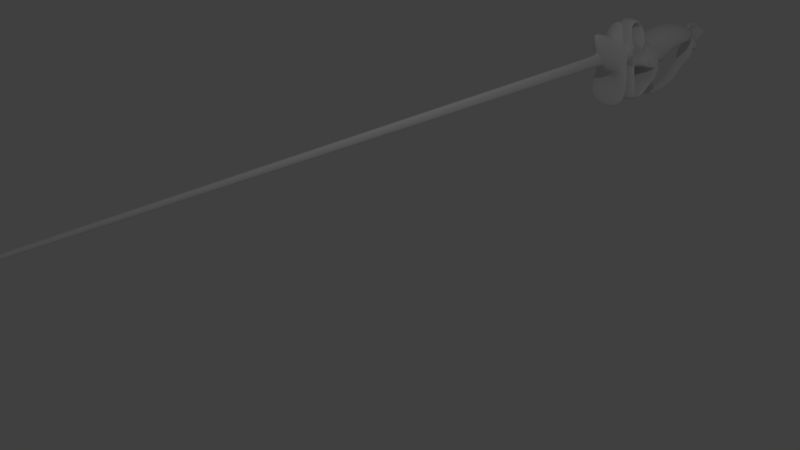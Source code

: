 # Source: ThornRapier.blend  (saved by Blender 2.79.0; exported with 4.5.12 LTS)
import bpy
from mathutils import Matrix  # noqa: F401  (used for matrix-valued properties, if any)

bpy.ops.wm.read_factory_settings(use_empty=True)
scene = bpy.context.scene
scene.name = 'Scene'

# ---- collections
col_collection_1 = bpy.data.collections.new('Collection 1'); scene.collection.children.link(col_collection_1)

# ---- materials (node trees are filled in below, after node groups)
mat_material = bpy.data.materials.new('Material')
mat_material.alpha_threshold = 0.0
mat_material.use_transparent_shadow = False
mat_material.roughness = 0.5
mat_material.line_color = (0.0, 0.0, 0.0, 1.0)

# ---- material node trees

# ---- world
world_world = bpy.data.worlds.new('World'); scene.world = world_world
world_world.color = (0.05088, 0.05088, 0.05088)
world_world.use_sun_shadow = False
world_world.sun_shadow_jitter_overblur = 0.0
world_world.cycles.sampling_method = 'MANUAL'

# ---- cameras
cam_camera = bpy.data.cameras.new('Camera')
cam_camera.clip_end = 100.0
cam_camera.lens = 35.0
cam_camera.sensor_width = 32.0
cam_camera.sensor_height = 18.0
cam_camera.ortho_scale = 7.314
cam_camera.dof.focus_distance = 0.0
cam_camera.dof.aperture_fstop = 128.0

# ---- lights
light_lamp = bpy.data.lights.new('Lamp', 'POINT')
light_lamp.transmission_factor = 0.0
light_lamp.cutoff_distance = 30.0
light_lamp.energy = 100.0
light_lamp.shadow_buffer_clip_start = 1.001
light_lamp.shadow_soft_size = 0.1
light_lamp.shadow_maximum_resolution = 0.006
light_lamp.use_absolute_resolution = True

# ---- meshes
me_cube = bpy.data.meshes.new('Cube')
me_cube.from_pydata([(0.5909, 0.9005, -1.037), (0.1373, -1.082, -0.6028), (-0.1373, -1.082, -0.6028), (-0.5909, 0.9005, -1.037), (0.4227, 0.7551, 1.013), (0.2724, -1.1, 1.108), (-0.2724, -1.1, 1.108), (-0.4227, 0.7551, 1.013), (1.331, 0.05402, -2.016), (-1.331, 0.05402, -2.016), (0.3606, -0.2244, 1.342), (-0.3606, -0.2244, 1.342), (0.9867, 1.644, -0.5084), (0.2598, -1.572, 0.291), (-0.2598, -1.572, 0.291), (-0.9867, 1.644, -0.5084), (-0.09362, -0.2008, 0.1078), (0.09362, -0.2008, 0.1078), (1.052, -0.7035, -1.08), (0.2384, -0.8334, 1.197), (-1.052, -0.7035, -1.08), (-0.2384, -0.8334, 1.197), (-0.06511, -0.8773, 0.2627), (0.06511, -0.8773, 0.2627), (0.679, -1.225, -1.643), (-0.679, -1.225, -1.643), (0.8256, -1.558, -2.478), (-0.8256, -1.558, -2.478), (0.543, -2.102, -3.021), (-0.543, -2.102, -3.021), (0.5762, -2.932, -3.691), (-0.5762, -2.932, -3.691), (0.5637, -3.679, -4.295), (-0.5637, -3.679, -4.295), (0.5365, -4.792, -4.834), (-0.5365, -4.792, -4.834), (0.5365, -5.912, -5.079), (-0.5365, -5.912, -5.079), (0.5365, -7.814, -5.214), (-0.5365, -7.814, -5.214), (0.5323, -9.346, -5.062), (-0.5323, -9.346, -5.062), (0.5159, -10.31, -4.643), (-0.5159, -10.31, -4.643), (1.503, -10.89, -4.172), (-1.503, -10.89, -4.172), (2.196, -11.28, -3.783), (-2.196, -11.28, -3.783), (2.712, -11.81, -3.114), (-2.736, -11.81, -3.144), (3.143, -12.05, -2.127), (-3.139, -12.05, -2.14), (3.223, -11.84, -1.195), (-3.223, -11.84, -1.198), (0.5129, 1.335, 0.4371), (0.585, -1.75, 0.7783), (-0.585, -1.75, 0.7783), (-0.5129, 1.335, 0.4371), (-0.08386, -0.2971, 0.7091), (0.08386, -0.2971, 0.7091), (-0.131, -1.067, 0.8306), (0.131, -1.067, 0.8306), (0.6287, 1.769, -0.3238), (-0.6287, 1.769, -0.3238), (-0.3166, -1.019, -1.202), (0.4904, 1.627, 0.3019), (-0.4904, 1.627, 0.3019), (0.3695, -3.074, 0.2132), (-0.3695, -3.074, 0.2132), (1.139, -2.304, 1.256), (-1.139, -2.304, 1.256), (3.1, -11.29, -1.266), (-3.1, -11.29, -1.266), (1.386, -11.95, 1.439), (-1.386, -11.95, 1.439), (-0.3356, -7.241, 0.648), (-1.751, -6.96, 2.187), (0.3356, -7.241, 0.648), (1.751, -6.96, 2.187), (-2.218, -9.418, -1.887), (2.218, -9.418, -1.887), (-1.184, -9.672, 1.833), (1.184, -9.672, 1.833), (-1.869, -4.593, 2.06), (1.869, -4.593, 2.06), (-0.4501, -5.009, 1.519), (0.4501, -5.009, 1.519), (3.163, -12.95, -1.228), (-3.161, -12.93, -1.221), (3.177, -12.78, -2.046), (-3.177, -12.78, -2.045), (3.091, -12.76, -3.017), (-3.091, -12.76, -3.029), (2.695, -12.11, -3.879), (-2.695, -12.11, -3.879), (2.065, -11.3, -4.518), (-2.065, -11.3, -4.518), (0.6555, -10.77, -5.133), (-0.6555, -10.77, -5.133), (0.5364, -9.354, -5.771), (-0.5364, -9.354, -5.771), (0.5365, -7.792, -5.958), (-0.5365, -7.792, -5.958), (0.5365, -5.856, -5.794), (-0.5365, -5.856, -5.794), (0.5365, -4.667, -5.398), (-0.5365, -4.667, -5.398), (0.547, -3.51, -4.711), (-0.547, -3.51, -4.711), (0.5696, -2.643, -3.917), (-0.5696, -2.643, -3.917), (0.5823, -1.821, -3.228), (-0.5823, -1.821, -3.228), (0.9997, -1.29, -2.584), (-0.9997, -1.29, -2.584), (1.003, -0.9487, -1.719), (-1.003, -0.9487, -1.719), (-0.3159, -1.202, -1.169), (0.3261, -1.017, -1.203), (0.3159, -1.202, -1.169), (-2.196, -13.81, 1.638), (2.196, -13.82, 1.633), (-1.461, -12.41, 1.671), (1.46, -12.41, 1.671), (-0.05856, -0.295, 0.4274), (0.05856, -0.295, 0.4274), (-0.0837, -1.003, 0.5767), (0.0837, -1.003, 0.5767), (0.8467, 1.676, 0.03143), (0.2955, -1.621, 0.5668), (-0.2955, -1.621, 0.5668), (-0.8467, 1.676, 0.03143), (0.5942, 1.774, -0.01393), (-0.5942, 1.774, -0.01393), (1.768, -2.166, 0.1171), (-1.768, -2.166, 0.1171), (2.71, -12.0, 0.03855), (-2.71, -12.0, 0.03854), (2.737, -7.036, -0.5161), (-2.737, -7.036, -0.5161), (2.522, -9.491, -0.3601), (-2.522, -9.491, -0.3601), (-2.9, -4.267, -0.4326), (2.9, -4.267, -0.4326), (-1.074, -12.5, 2.754), (1.072, -12.5, 2.754), (-0.8995, -13.57, 3.867), (0.8971, -13.57, 3.867), (-0.9042, -14.56, 3.931), (0.9019, -14.56, 3.932), (-0.9249, -15.16, 3.402), (0.9228, -15.16, 3.403), (2.895, -13.19, -3.579), (-2.89, -13.19, -3.591), (2.772, -13.81, -4.114), (-2.771, -13.81, -4.123), (2.553, -15.17, -4.532), (-2.565, -15.16, -4.535), (3.075, -16.37, -4.061), (-3.076, -16.35, -4.065), (2.073, -15.79, -0.6243), (-2.083, -15.78, -0.6217), (-2.929, -16.03, -4.565), (2.93, -16.06, -4.571), (-2.734, -14.44, -4.45), (2.734, -14.45, -4.444), (-0.9069, -14.85, 3.775), (0.9046, -14.85, 3.776), (-0.9009, -14.06, 4.001), (0.8985, -14.06, 4.001), (-0.9208, -12.99, 3.353), (0.9184, -12.99, 3.353), (-3.225, -11.85, -1.211), (3.225, -11.84, -1.208), (3.154, -12.73, -1.253), (-3.152, -12.71, -1.238), (3.123, -13.02, -2.586), (-3.126, -13.0, -2.57), (3.015, -13.47, -3.182), (-3.019, -13.44, -3.167), (3.01, -13.97, -3.623), (-3.007, -13.95, -3.605), (3.04, -14.52, -3.87), (-3.04, -14.5, -3.849), (3.011, -15.22, -3.872), (-3.01, -15.19, -3.853), (3.07, -15.62, -3.248), (-3.062, -15.6, -3.226), (2.38, -15.18, -1.127), (-2.38, -15.17, -1.124), (2.647, -14.21, -1.223), (-2.675, -14.21, -1.219), (2.872, -13.54, -1.295), (-2.889, -13.54, -1.291), (-3.198, -12.94, -1.785), (3.195, -12.96, -1.797), (3.211, -12.02, -1.834), (3.197, -12.75, -1.781), (-3.209, -12.02, -1.842), (-3.197, -12.74, -1.778), (-2.931, -14.08, -0.5759), (2.932, -14.09, -0.5888), (-1.214, -13.29, 2.781), (1.208, -13.29, 2.776), (-0.9101, -13.75, 3.374), (0.8975, -13.75, 3.368), (-0.9077, -14.52, 3.344), (0.8951, -14.52, 3.339), (-1.213, -15.05, 2.783), (1.209, -15.05, 2.778), (-2.144, -16.12, 1.75), (2.14, -16.13, 1.752), (-2.181, -14.57, 1.326), (2.175, -14.58, 1.322), (-0.9026, -14.23, 3.453), (0.8897, -14.23, 3.448), (0.987, -12.74, 3.038), (-0.9893, -12.74, 3.038), (-0.9927, -13.41, 3.075), (0.9822, -13.41, 3.069), (-0.9496, -14.84, 3.12), (0.9389, -14.84, 3.114), (-1.067, -15.36, 2.956), (1.065, -15.36, 2.956), (-2.081, -16.47, 1.84), (2.232, -16.57, 1.557), (-2.248, -16.35, 1.546), (2.245, -16.35, 1.551), (-2.253, -16.12, 1.459), (2.253, -16.12, 1.461), (-2.008, -14.74, 0.9464), (2.008, -14.74, 0.9466), (-1.979, -14.25, 0.8153), (1.973, -14.26, 0.8077), (2.87, -12.89, -0.3098), (-2.869, -12.88, -0.3037), (3.005, -13.56, -0.4803), (1.689, -13.43, 1.014), (-2.999, -13.53, -0.4649), (-1.658, -13.41, 0.9832), (0.5365, -4.705, -5.224), (0.5365, -5.873, -5.573), (0.5365, -7.798, -5.728), (0.5357, -9.352, -5.552), (0.6478, -10.62, -4.98), (2.019, -11.13, -4.437), (2.683, -11.73, -3.93), (3.067, -12.44, -3.026), (3.151, -12.6, -1.224), (3.18, -12.55, -2.041), (0.5529, -3.563, -4.581), (0.5731, -2.734, -3.846), (0.5749, -1.908, -3.164), (0.9938, -1.368, -2.55), (0.9619, -1.023, -1.696), (0.3193, -1.076, -1.193), (3.17, -12.45, -1.228), (3.207, -12.51, -1.783), (-3.16, -12.48, -1.213), (-3.18, -12.47, -2.048), (-3.053, -12.34, -3.053), (-2.651, -11.64, -3.933), (-1.983, -11.08, -4.407), (-0.6354, -10.58, -4.931), (-0.5353, -9.351, -5.482), (-0.5365, -7.801, -5.655), (-0.5365, -5.879, -5.503), (-0.5365, -4.718, -5.168), (-0.5548, -3.579, -4.54), (-0.5739, -2.762, -3.823), (-0.5706, -1.936, -3.143), (-0.9845, -1.394, -2.539), (-0.9406, -1.048, -1.689), (-0.3126, -1.095, -1.19), (-3.182, -12.35, -1.212), (-3.213, -12.43, -1.786), (2.802, -13.54, -1.157), (3.056, -13.05, -1.06), (3.039, -12.27, -0.8956), (2.911, -14.29, -0.7885), (2.342, -14.67, -0.2989), (2.009, -15.47, 0.1009), (2.026, -15.75, 0.3594), (-2.853, -13.52, -1.145), (-3.049, -12.97, -1.048), (-3.039, -12.27, -0.8908), (-2.916, -14.28, -0.7803), (-2.345, -14.67, -0.2971), (-2.011, -15.46, 0.09884), (-2.033, -15.76, 0.4092), (1.923, -16.11, -0.4335), (2.891, -17.14, -5.825), (3.043, -17.73, -5.314), (1.967, -16.68, -1.697), (1.082, -17.3, 2.268), (0.7661, -16.97, 3.981), (0.6003, -15.72, 4.31), (1.779, -17.13, 1.914), (-1.938, -16.1, -0.4329), (-2.886, -17.1, -5.791), (-3.057, -17.69, -5.296), (-0.79, -16.92, 3.948), (-0.6247, -15.7, 4.293), (-1.806, -17.1, 1.898), (0.9572, -17.87, -1.581), (0.3892, -21.33, 4.237), (0.4098, -18.58, -0.6545), (0.2954, -20.18, 1.377), (0.3782, -18.73, -0.402), (0.2813, -19.86, 1.022), (-1.985, -16.67, -1.689), (-1.141, -17.31, 2.274), (-0.9974, -17.87, -1.58), (-0.4206, -21.31, 4.225), (-0.4347, -18.58, -0.6569), (-0.3154, -20.18, 1.376), (-0.4013, -18.73, -0.4046), (-0.3004, -19.85, 1.019), (-0.003455, -93.69, 0.04471), (-0.003455, -93.69, 0.06411), (-0.03105, -93.69, 0.04471), (-0.03105, -93.69, 0.06411), (-0.2697, -87.01, -0.1231), (-0.2697, -87.02, 0.2319), (0.2352, -87.01, -0.1231), (0.2352, -87.02, 0.2319), (-0.177, -91.31, -0.05787), (0.1425, -91.31, -0.05787), (0.1425, -91.32, 0.1667), (-0.177, -91.32, 0.1667), (-0.2713, -83.49, 0.2733), (-0.2729, -79.95, 0.3148), (-0.2745, -76.42, 0.3562), (-0.2762, -72.88, 0.3976), (-0.2778, -69.35, 0.4391), (-0.2794, -65.81, 0.4805), (-0.281, -62.28, 0.522), (-0.2826, -58.74, 0.5634), (-0.2842, -55.21, 0.6048), (-0.2858, -51.67, 0.6463), (-0.2875, -48.14, 0.6877), (-0.2891, -44.6, 0.7292), (-0.2907, -41.07, 0.7706), (-0.2923, -37.53, 0.812), (-0.2939, -34.0, 0.8535), (-0.2955, -30.46, 0.8949), (-0.2971, -26.93, 0.9363), (-0.2988, -23.39, 0.9778), (-0.3944, -22.32, -0.3898), (-0.3875, -25.92, -0.375), (-0.3805, -29.51, -0.3601), (-0.3736, -33.1, -0.3453), (-0.3667, -36.7, -0.3305), (-0.3598, -40.29, -0.3157), (-0.3528, -43.88, -0.3009), (-0.3459, -47.48, -0.2861), (-0.339, -51.07, -0.2712), (-0.332, -54.67, -0.2564), (-0.3251, -58.26, -0.2416), (-0.3182, -61.85, -0.2268), (-0.3113, -65.45, -0.212), (-0.3043, -69.04, -0.1972), (-0.2974, -72.63, -0.1823), (-0.2905, -76.23, -0.1675), (-0.2836, -79.82, -0.1527), (-0.2766, -83.42, -0.1379), (0.3707, -22.32, -0.3874), (0.3632, -25.91, -0.3727), (0.3556, -29.51, -0.358), (0.3481, -33.1, -0.3433), (0.3406, -36.69, -0.3286), (0.3331, -40.29, -0.3139), (0.3255, -43.88, -0.2993), (0.318, -47.48, -0.2846), (0.3105, -51.07, -0.2699), (0.3029, -54.66, -0.2552), (0.2954, -58.26, -0.2405), (0.2879, -61.85, -0.2258), (0.2804, -65.45, -0.2112), (0.2728, -69.04, -0.1965), (0.2653, -72.63, -0.1818), (0.2578, -76.23, -0.1671), (0.2502, -79.82, -0.1524), (0.2427, -83.42, -0.1377), (0.2789, -23.39, 0.9806), (0.2765, -26.93, 0.939), (0.274, -30.46, 0.8974), (0.2716, -34.0, 0.8558), (0.2692, -37.53, 0.8142), (0.2668, -41.07, 0.7726), (0.2643, -44.6, 0.731), (0.2619, -48.14, 0.6894), (0.2595, -51.67, 0.6478), (0.257, -55.21, 0.6062), (0.2546, -58.74, 0.5647), (0.2522, -62.28, 0.5231), (0.2498, -65.81, 0.4815), (0.2473, -69.35, 0.4399), (0.2449, -72.88, 0.3983), (0.2425, -76.42, 0.3567), (0.24, -79.95, 0.3151), (0.2376, -83.49, 0.2735)], [(89, 90), (200, 201), (234, 235)], [(18, 1, 2, 20), (19, 21, 6, 5), (61, 19, 5, 55), (55, 5, 6, 56), (58, 11, 7, 57), (12, 0, 3, 15), (60, 21, 11, 58), (54, 4, 10, 59), (4, 7, 11, 10), (0, 8, 9, 3), (0, 12, 17, 8), (20, 22, 16, 9), (246, 247, 91, 93), (9, 16, 15, 3), (1, 13, 14, 2), (18, 23, 13, 1), (128, 12, 62, 132), (8, 17, 23, 18), (2, 14, 22, 20), (56, 6, 21, 60), (59, 10, 19, 61), (10, 11, 21, 19), (8, 18, 20, 9), (24, 25, 27, 26), (26, 27, 29, 28), (28, 29, 31, 30), (30, 31, 33, 32), (32, 33, 35, 34), (34, 35, 37, 36), (36, 37, 39, 38), (38, 39, 41, 40), (40, 41, 43, 42), (42, 43, 45, 44), (44, 45, 47, 46), (46, 47, 49, 48), (48, 49, 51, 50), (173, 172, 53, 52), (125, 59, 61, 127), (130, 56, 60, 126), (4, 54, 57, 7), (128, 54, 59, 125), (126, 60, 58, 124), (124, 58, 57, 131), (55, 56, 70, 69), (127, 61, 55, 129), (132, 62, 63, 133), (247, 249, 89, 91), (131, 57, 66, 133), (57, 54, 65, 66), (256, 248, 87, 174), (12, 15, 63, 62), (141, 79, 72, 137), (129, 55, 69, 134), (14, 13, 67, 68), (130, 14, 68, 135), (136, 73, 74, 137), (79, 80, 71, 72), (82, 81, 74, 73), (140, 82, 73, 136), (143, 84, 78, 138), (84, 83, 76, 78), (85, 86, 77, 75), (142, 85, 75, 139), (138, 78, 82, 140), (78, 76, 81, 82), (75, 77, 80, 79), (139, 75, 79, 141), (135, 68, 85, 142), (68, 67, 86, 85), (69, 70, 83, 84), (134, 69, 84, 143), (71, 52, 53, 72), (67, 134, 143, 86), (92, 94, 93, 91), (94, 96, 95, 93), (96, 98, 97, 95), (98, 100, 99, 97), (100, 102, 101, 99), (102, 104, 103, 101), (104, 106, 105, 103), (106, 108, 107, 105), (108, 110, 109, 107), (110, 112, 111, 109), (112, 114, 113, 111), (114, 116, 115, 113), (9, 8, 115, 116), (245, 246, 93, 95), (244, 245, 95, 97), (243, 244, 97, 99), (242, 38, 40, 243), (241, 36, 38, 242), (240, 34, 36, 241), (240, 250, 32, 34), (251, 250, 107, 109), (252, 251, 109, 111), (253, 252, 111, 113), (254, 253, 113, 115), (117, 2, 20, 64, 273), (119, 1, 2, 117), (118, 18, 1, 119, 255), (275, 259, 90, 199), (259, 260, 92, 90), (260, 261, 94, 92), (261, 262, 96, 94), (262, 263, 98, 96), (263, 264, 100, 98), (264, 265, 102, 100), (265, 266, 104, 102), (266, 267, 106, 104), (267, 268, 108, 106), (268, 269, 110, 108), (269, 270, 112, 110), (270, 271, 114, 112), (271, 272, 116, 114), (254, 255, 119, 24), (24, 119, 117, 25), (272, 273, 64, 116), (115, 8, 18, 118), (64, 20, 9, 116), (70, 135, 142, 83), (76, 139, 141, 81), (77, 138, 140, 80), (83, 142, 139, 76), (86, 143, 138, 77), (80, 140, 136, 71), (71, 136, 137, 72), (56, 130, 135, 70), (13, 129, 134, 67), (81, 141, 137, 74), (15, 131, 133, 63), (65, 132, 133, 66), (23, 127, 129, 13), (16, 124, 131, 15), (22, 126, 124, 16), (12, 128, 125, 17), (14, 130, 126, 22), (17, 125, 127, 23), (54, 128, 132, 65), (188, 189, 161, 160), (123, 122, 144, 145), (171, 170, 146, 147), (169, 168, 148, 149), (167, 166, 150, 151), (91, 152, 153, 92), (152, 154, 155, 153), (165, 156, 157, 164), (163, 158, 159, 162), (158, 160, 161, 159), (156, 163, 162, 157), (154, 165, 164, 155), (149, 148, 166, 167), (147, 146, 168, 169), (216, 217, 170, 171), (258, 274, 175, 88), (88, 87, 174, 175), (257, 256, 174, 197), (196, 198, 172, 173), (195, 194, 177, 176), (176, 177, 179, 178), (178, 179, 181, 180), (180, 181, 183, 182), (182, 183, 185, 184), (184, 185, 187, 186), (186, 187, 189, 188), (188, 189, 191, 190), (190, 191, 193, 192), (192, 193, 88, 87), (158, 186, 188, 160), (163, 184, 186, 158), (156, 182, 184, 163), (165, 180, 182, 156), (154, 178, 180, 165), (152, 176, 178, 154), (87, 88, 194, 195), (89, 176, 152, 91), (50, 51, 198, 196), (249, 257, 197, 89), (274, 275, 199, 175), (197, 195, 176, 89), (87, 195, 197, 174), (175, 199, 194, 88), (194, 199, 90, 177), (90, 92, 153, 177), (155, 179, 177, 153), (164, 181, 179, 155), (157, 183, 181, 164), (162, 185, 183, 157), (159, 187, 185, 162), (161, 189, 187, 159), (121, 203, 202, 120), (219, 205, 204, 218), (215, 207, 206, 214), (221, 209, 208, 220), (209, 211, 210, 208), (211, 213, 212, 210), (120, 212, 213, 121), (123, 145, 203, 121), (216, 171, 205, 219), (205, 215, 214, 204), (169, 205, 171, 147), (169, 149, 215, 205), (149, 167, 207, 215), (145, 216, 219, 203), (203, 219, 218, 202), (145, 144, 217, 216), (207, 221, 220, 206), (167, 151, 221, 207), (151, 150, 222, 223), (223, 222, 224, 225), (221, 151, 223, 209), (209, 223, 225, 211), (225, 227, 229, 211), (211, 229, 231, 213), (213, 231, 233, 121), (123, 73, 74, 122), (234, 136, 73, 123), (137, 235, 122, 74), (238, 200, 232, 239), (236, 234, 123, 237), (201, 236, 237, 233), (123, 121, 233, 237), (235, 238, 239, 122), (120, 122, 239, 232), (144, 122, 120, 202), (217, 144, 202, 218), (170, 217, 218, 204), (170, 204, 168, 146), (148, 168, 204, 214), (166, 148, 214, 206), (150, 166, 206, 220), (208, 222, 150, 220), (210, 224, 222, 208), (224, 210, 228, 226), (212, 230, 228, 210), (232, 230, 212, 120), (276, 277, 236, 201), (50, 196, 257, 249), (196, 173, 256, 257), (115, 118, 255, 254), (24, 26, 253, 254), (26, 28, 252, 253), (28, 30, 251, 252), (30, 32, 250, 251), (105, 107, 250, 240), (105, 240, 241, 103), (103, 241, 242, 101), (101, 242, 243, 99), (40, 42, 244, 243), (42, 44, 245, 244), (44, 46, 246, 245), (173, 52, 248, 256), (48, 50, 249, 247), (46, 48, 247, 246), (277, 248, 52, 278), (234, 278, 52, 71, 136), (172, 198, 275, 274), (53, 172, 274, 258), (25, 117, 273, 272), (27, 25, 272, 271), (29, 27, 271, 270), (31, 29, 270, 269), (33, 31, 269, 268), (35, 33, 268, 267), (37, 35, 267, 266), (39, 37, 266, 265), (41, 39, 265, 264), (43, 41, 264, 263), (45, 43, 263, 262), (47, 45, 262, 261), (49, 47, 261, 260), (51, 49, 260, 259), (198, 51, 259, 275), (283, 200, 238, 284), (284, 238, 235, 285), (53, 285, 235, 137, 72), (276, 279, 192, 87), (280, 279, 233, 231), (286, 232, 200, 283), (287, 230, 232, 286), (280, 231, 229, 281), (282, 160, 188, 281), (227, 282, 281, 229), (190, 280, 281, 188), (190, 192, 279, 280), (201, 233, 279, 276), (236, 277, 278, 234), (87, 248, 277, 276), (282, 227, 225, 160), (288, 228, 230, 287), (289, 226, 228, 288), (161, 289, 288, 189), (189, 288, 287, 191), (191, 287, 286, 193), (193, 286, 283, 88), (258, 284, 285, 53), (88, 283, 284, 258), (161, 224, 226, 289), (301, 302, 303, 311), (297, 303, 302, 296), (160, 225, 297, 290), (311, 294, 295, 301), (291, 299, 298, 290), (296, 302, 301, 295), (292, 300, 299, 291), (294, 297, 296, 295), (290, 297, 294, 293), (290, 293, 292, 291), (225, 224, 303, 297), (160, 290, 298, 161), (303, 224, 161, 298), (304, 312, 310, 293), (306, 314, 312, 304), (310, 312, 313, 311), (312, 314, 315, 313), (314, 316, 317, 315), (307, 315, 317, 309), (305, 313, 315, 307), (294, 311, 313, 305), (308, 316, 314, 306), (300, 292, 293, 310), (298, 299, 300, 310), (311, 303, 298, 310), (293, 294, 305, 304), (305, 307, 306, 304), (307, 309, 308, 306), (329, 326, 320, 321), (321, 320, 318, 319), (326, 327, 318, 320), (327, 328, 319, 318), (328, 329, 321, 319), (401, 330, 323, 325), (383, 401, 325, 324), (365, 383, 324, 322), (330, 365, 322, 323), (325, 323, 329, 328), (324, 325, 328, 327), (322, 324, 327, 326), (323, 322, 326, 329), (317, 316, 348, 347), (347, 348, 349, 346), (346, 349, 350, 345), (345, 350, 351, 344), (344, 351, 352, 343), (343, 352, 353, 342), (342, 353, 354, 341), (341, 354, 355, 340), (340, 355, 356, 339), (339, 356, 357, 338), (338, 357, 358, 337), (337, 358, 359, 336), (336, 359, 360, 335), (335, 360, 361, 334), (334, 361, 362, 333), (333, 362, 363, 332), (332, 363, 364, 331), (331, 364, 365, 330), (316, 308, 366, 348), (348, 366, 367, 349), (349, 367, 368, 350), (350, 368, 369, 351), (351, 369, 370, 352), (352, 370, 371, 353), (353, 371, 372, 354), (354, 372, 373, 355), (355, 373, 374, 356), (356, 374, 375, 357), (357, 375, 376, 358), (358, 376, 377, 359), (359, 377, 378, 360), (360, 378, 379, 361), (361, 379, 380, 362), (362, 380, 381, 363), (363, 381, 382, 364), (364, 382, 383, 365), (308, 309, 384, 366), (366, 384, 385, 367), (367, 385, 386, 368), (368, 386, 387, 369), (369, 387, 388, 370), (370, 388, 389, 371), (371, 389, 390, 372), (372, 390, 391, 373), (373, 391, 392, 374), (374, 392, 393, 375), (375, 393, 394, 376), (376, 394, 395, 377), (377, 395, 396, 378), (378, 396, 397, 379), (379, 397, 398, 380), (380, 398, 399, 381), (381, 399, 400, 382), (382, 400, 401, 383), (309, 317, 347, 384), (384, 347, 346, 385), (385, 346, 345, 386), (386, 345, 344, 387), (387, 344, 343, 388), (388, 343, 342, 389), (389, 342, 341, 390), (390, 341, 340, 391), (391, 340, 339, 392), (392, 339, 338, 393), (393, 338, 337, 394), (394, 337, 336, 395), (395, 336, 335, 396), (396, 335, 334, 397), (397, 334, 333, 398), (398, 333, 332, 399), (399, 332, 331, 400), (400, 331, 330, 401)])
me_cube.materials.append(mat_material)
me_cube.use_remesh_preserve_volume = False
me_cube.use_remesh_preserve_attributes = False
me_cube.use_mirror_vertex_groups = False
me_cube.update()

# ---- objects
ob_cube = bpy.data.objects.new('Cube', me_cube)
ob_lamp = bpy.data.objects.new('Lamp', light_lamp)
ob_camera = bpy.data.objects.new('Camera', cam_camera)

# ---- transforms, parenting, visibility, modifiers, constraints
ob_cube.location = (1.53e-18, 7.503, 1.579)
ob_cube.scale = (0.1425, 0.1425, 0.1425)
ob_cube.lock_rotations_4d = False
ob_cube.empty_display_type = 'ARROWS'
ob_cube.lineart.crease_threshold = 0.0
_m = ob_cube.modifiers.new('Subsurf', 'SUBSURF')
_m.uv_smooth = 'PRESERVE_CORNERS'
_m.levels = 5
_m.render_levels = 4
ob_lamp.location = (4.076, 1.005, 5.904)
ob_lamp.rotation_euler = (0.6503, 0.05522, 1.866)
ob_lamp.lock_rotations_4d = False
ob_lamp.empty_display_type = 'ARROWS'
ob_lamp.color = (0.0, 0.0, 0.0, 0.0)
ob_lamp.lineart.crease_threshold = 0.0
ob_camera.location = (7.481, -6.508, 5.344)
ob_camera.rotation_euler = (1.109, 0.0, 0.8149)
ob_camera.lock_rotations_4d = False
ob_camera.empty_display_type = 'ARROWS'
ob_camera.color = (0.0, 0.0, 0.0, 0.0)
ob_camera.display_type = 'WIRE'
ob_camera.lineart.crease_threshold = 0.0

# ---- collection membership
col_collection_1.objects.link(ob_cube)
col_collection_1.objects.link(ob_lamp)
col_collection_1.objects.link(ob_camera)

# ---- scene / render settings (as saved in the file)
scene.camera = ob_camera
scene.frame_start = 1; scene.frame_end = 250; scene.frame_set(1)
scene.render.engine = 'BLENDER_EEVEE_NEXT'
scene.render.resolution_percentage = 50
scene.render.dither_intensity = 0.0
scene.cycles.use_denoising = False
scene.cycles.samples = 128
scene.cycles.sampling_pattern = 'TABULATED_SOBOL'
scene.cycles.use_adaptive_sampling = False
scene.cycles.use_light_tree = False
scene.cycles.blur_glossy = 0.0
scene.cycles.sample_clamp_indirect = 0.0
scene.view_settings.view_transform = 'Standard'
bpy.context.view_layer.update()
